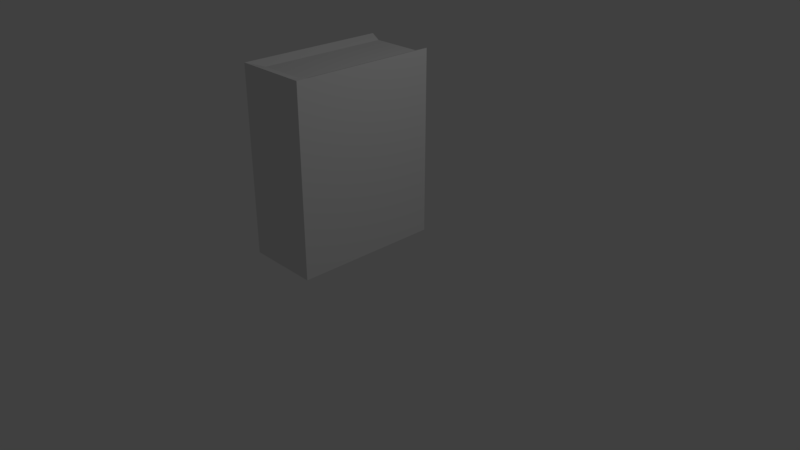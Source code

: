 # Source: Book.blend  (saved by Blender 2.78.0; exported with 4.5.12 LTS)
import bpy
from mathutils import Matrix  # noqa: F401  (used for matrix-valued properties, if any)

bpy.ops.wm.read_factory_settings(use_empty=True)
scene = bpy.context.scene
scene.name = 'Scene'

# ---- collections
col_collection_1 = bpy.data.collections.new('Collection 1'); scene.collection.children.link(col_collection_1)

# ---- materials (node trees are filled in below, after node groups)
mat_material_001 = bpy.data.materials.new('Material.001')
mat_material_001.alpha_threshold = 0.0
mat_material_001.use_transparent_shadow = False
mat_material_001.roughness = 0.5

# ---- material node trees

# ---- world
world_world = bpy.data.worlds.new('World'); scene.world = world_world
world_world.color = (0.05088, 0.05088, 0.05088)
world_world.use_sun_shadow = False
world_world.sun_shadow_jitter_overblur = 0.0
world_world.cycles.sampling_method = 'MANUAL'

# ---- cameras
cam_camera = bpy.data.cameras.new('Camera')
cam_camera.clip_end = 100.0
cam_camera.lens = 35.0
cam_camera.sensor_width = 32.0
cam_camera.sensor_height = 18.0
cam_camera.ortho_scale = 7.314
cam_camera.dof.focus_distance = 0.0
cam_camera.dof.aperture_fstop = 128.0

# ---- lights
light_lamp = bpy.data.lights.new('Lamp', 'POINT')
light_lamp.transmission_factor = 0.0
light_lamp.cutoff_distance = 30.0
light_lamp.energy = 100.0
light_lamp.shadow_buffer_clip_start = 1.001
light_lamp.shadow_soft_size = 0.1
light_lamp.shadow_maximum_resolution = 0.006
light_lamp.use_absolute_resolution = True

# ---- meshes
me_cube = bpy.data.meshes.new('Cube')
me_cube.from_pydata([(-0.005533, 1.0, 0.0), (-1.0, 1.0, 0.0), (-0.005533, -1.0, 0.0), (-1.0, -1.0, 0.0), (-0.005533, 1.0, 2.503), (-1.0, 1.0, 2.503), (-0.005533, -1.0, 2.503), (-1.0, -1.0, 2.503), (-0.1615, 0.9601, 0.05394), (-0.1462, -1.0, 0.0), (-0.1615, 0.9601, 2.449), (-0.1462, -1.0, 2.503), (-0.8425, 0.9601, 0.05394), (-0.8425, 0.9601, 2.449), (-0.8579, -1.0, 0.0), (-0.8579, -1.0, 2.503), (-0.005533, -0.8501, 0.0), (-1.0, -0.8501, 0.0), (-0.005533, -0.8501, 2.503), (-1.0, -0.8501, 2.503), (-0.1615, -0.8103, 2.449), (-0.1615, -0.8103, 0.05394), (-0.8425, -0.8103, 0.05394), (-0.8425, -0.8103, 2.449)], [], [(21, 8, 0, 16), (20, 18, 4, 10), (12, 1, 5, 13), (17, 3, 7, 19), (16, 0, 4, 18), (9, 2, 6, 11), (14, 9, 11, 15), (0, 8, 10, 4), (23, 20, 10, 13), (22, 12, 8, 21), (17, 1, 12, 22), (19, 23, 13, 5), (3, 14, 15, 7), (8, 12, 13, 10), (7, 15, 23, 19), (3, 17, 22, 14), (14, 22, 21, 9), (15, 11, 20, 23), (2, 16, 18, 6), (1, 17, 19, 5), (11, 6, 18, 20), (9, 21, 16, 2)])
_uv = me_cube.uv_layers.new(name='UVMap')
_uv.uv.foreach_set('vector', [0.5661, 0.8589, 0.5661, 0.5069, 0.5973, 0.5, 0.5973, 0.8678, 0.367, 0.5388, 0.3982, 0.5298, 0.3982, 0.8976, 0.367, 0.8908, 0.03152, 0.9892, 3.58e-08, 1.0, 0.0, 0.5, 0.03152, 0.5108, 0.4304, 0.5, 0.4004, 0.5, 0.4004, 0.0, 0.4304, 0.0, 0.3704, 0.5, 1.909e-07, 0.5, 0.0, 1.429e-07, 0.3704, 0.0, 0.829, 0.5, 0.8009, 0.5, 0.8009, 0.0, 0.829, 0.0, 0.9715, 0.5, 0.829, 0.5, 0.829, 0.0, 0.9715, 0.0, 0.1991, 1.0, 0.1679, 0.9892, 0.1679, 0.5108, 0.1991, 0.5, 0.2306, 0.5388, 0.367, 0.5388, 0.367, 0.8908, 0.2306, 0.8908, 0.4297, 0.8589, 0.4297, 0.5069, 0.5661, 0.5069, 0.5661, 0.8589, 0.3982, 0.8678, 0.3982, 0.5, 0.4297, 0.5069, 0.4297, 0.8589, 0.1991, 0.5298, 0.2306, 0.5388, 0.2306, 0.8908, 0.1991, 0.8976, 1.0, 0.5, 0.9715, 0.5, 0.9715, 0.0, 1.0, 0.0, 0.1679, 0.9892, 0.03152, 0.9892, 0.03152, 0.5108, 0.1679, 0.5108, 0.1991, 0.5, 0.2276, 0.5, 0.2306, 0.5388, 0.1991, 0.5298, 0.3982, 0.8976, 0.3982, 0.8678, 0.4297, 0.8589, 0.4267, 0.8976, 0.4267, 0.8976, 0.4297, 0.8589, 0.5661, 0.8589, 0.5692, 0.8976, 0.2276, 0.5, 0.3701, 0.5, 0.367, 0.5388, 0.2306, 0.5388, 0.4004, 0.5, 0.3704, 0.5, 0.3704, 0.0, 0.4004, 0.0, 0.8009, 0.5, 0.4304, 0.5, 0.4304, 0.0, 0.8009, 0.0, 0.3701, 0.5, 0.3982, 0.5, 0.3982, 0.5298, 0.367, 0.5388, 0.5692, 0.8976, 0.5661, 0.8589, 0.5973, 0.8678, 0.5973, 0.8976])
me_cube.materials.append(mat_material_001)
me_cube.use_remesh_preserve_volume = False
me_cube.use_remesh_preserve_attributes = False
me_cube.use_mirror_vertex_groups = False
me_cube.update()

# ---- objects
ob_cube = bpy.data.objects.new('Cube', me_cube)
ob_lamp = bpy.data.objects.new('Lamp', light_lamp)
ob_camera = bpy.data.objects.new('Camera', cam_camera)

# ---- transforms, parenting, visibility, modifiers, constraints
ob_cube.location = (0.0, 0.0, 0.0)
ob_cube.lock_rotations_4d = False
ob_cube.empty_display_type = 'ARROWS'
ob_cube.lineart.crease_threshold = 0.0
ob_lamp.location = (4.076, 1.005, 5.904)
ob_lamp.rotation_euler = (0.6503, 0.05522, 1.866)
ob_lamp.lock_rotations_4d = False
ob_lamp.empty_display_type = 'ARROWS'
ob_lamp.color = (0.0, 0.0, 0.0, 0.0)
ob_lamp.lineart.crease_threshold = 0.0
ob_camera.location = (7.481, -6.508, 5.344)
ob_camera.rotation_euler = (1.109, 0.0, 0.8149)
ob_camera.lock_rotations_4d = False
ob_camera.empty_display_type = 'ARROWS'
ob_camera.color = (0.0, 0.0, 0.0, 0.0)
ob_camera.display_type = 'WIRE'
ob_camera.lineart.crease_threshold = 0.0

# ---- collection membership
col_collection_1.objects.link(ob_cube)
col_collection_1.objects.link(ob_lamp)
col_collection_1.objects.link(ob_camera)

# ---- scene / render settings (as saved in the file)
scene.camera = ob_camera
scene.frame_start = 1; scene.frame_end = 250; scene.frame_set(3)
scene.render.engine = 'BLENDER_EEVEE_NEXT'
scene.render.resolution_percentage = 50
scene.render.dither_intensity = 0.0
scene.cycles.use_denoising = False
scene.cycles.samples = 128
scene.cycles.sampling_pattern = 'TABULATED_SOBOL'
scene.cycles.light_sampling_threshold = 0.0
scene.cycles.use_adaptive_sampling = False
scene.cycles.use_light_tree = False
scene.cycles.blur_glossy = 0.0
scene.cycles.sample_clamp_indirect = 0.0
scene.view_settings.view_transform = 'Standard'
bpy.context.view_layer.update()
